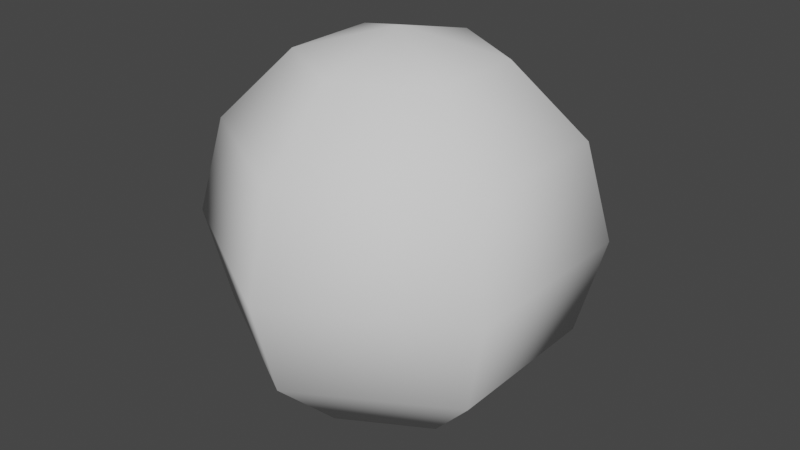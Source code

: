 # Source: Ball.blend  (saved by Blender 2.83.18; exported with 4.5.12 LTS)
import bpy
from mathutils import Matrix  # noqa: F401  (used for matrix-valued properties, if any)

bpy.ops.wm.read_factory_settings(use_empty=True)
scene = bpy.context.scene
scene.name = 'Scene'

# ---- collections
col_collection = bpy.data.collections.new('Collection'); scene.collection.children.link(col_collection)

# ---- world
world_world = bpy.data.worlds.new('World'); scene.world = world_world
world_world.use_nodes = True; world_world.node_tree.nodes.clear()
_N = world_world.node_tree.nodes; _L = world_world.node_tree.links
n0 = _N.new('ShaderNodeOutputWorld'); n0.name = 'World Output'; n0.location = (300, 300)
n1 = _N.new('ShaderNodeBackground'); n1.name = 'Background'; n1.location = (10, 300)
n1.inputs[0].default_value = (0.05088, 0.05088, 0.05088, 1.0)
_L.new(n1.outputs[0], n0.inputs[0])
n0.is_active_output = True
world_world.color = (0.05088, 0.05088, 0.05088)
world_world.use_sun_shadow = False
world_world.sun_shadow_jitter_overblur = 0.0

# ---- meshes
me_sphere_001 = bpy.data.meshes.new('Sphere.001')
me_sphere_001.from_pydata([(0.0, 0.5, 0.866), (0.0, 0.866, 0.5), (0.0, 1.0, -4.371e-08), (0.0, 0.866, -0.5), (0.0, 0.5, -0.866), (-1.308e-07, 7.55e-08, 1.0), (0.433, 0.25, 0.866), (0.75, 0.433, 0.5), (0.866, 0.5, -4.371e-08), (0.75, 0.433, -0.5), (0.433, 0.25, -0.866), (0.433, -0.25, 0.866), (0.75, -0.433, 0.5), (0.866, -0.5, -4.371e-08), (0.75, -0.433, -0.5), (0.433, -0.25, -0.866), (-8.606e-08, -0.5, 0.866), (-1.308e-07, -0.866, 0.5), (-1.308e-07, -1.0, -4.371e-08), (-7.116e-08, -0.866, -0.5), (-1.01e-07, -0.5, -0.866), (0.0, 1.51e-07, -1.0), (-0.433, -0.25, 0.866), (-0.75, -0.433, 0.5), (-0.866, -0.5, -4.371e-08), (-0.75, -0.433, -0.5), (-0.433, -0.25, -0.866), (-0.433, 0.25, 0.866), (-0.75, 0.433, 0.5), (-0.866, 0.5, -4.371e-08), (-0.75, 0.433, -0.5), (-0.433, 0.25, -0.866)], [], [(4, 3, 9, 10), (2, 1, 7, 8), (0, 5, 6), (21, 4, 10), (3, 2, 8, 9), (1, 0, 6, 7), (6, 5, 11), (21, 10, 15), (9, 8, 13, 14), (7, 6, 11, 12), (10, 9, 14, 15), (8, 7, 12, 13), (21, 15, 20), (14, 13, 18, 19), (12, 11, 16, 17), (15, 14, 19, 20), (13, 12, 17, 18), (11, 5, 16), (21, 20, 26), (19, 18, 24, 25), (17, 16, 22, 23), (20, 19, 25, 26), (18, 17, 23, 24), (16, 5, 22), (21, 26, 31), (25, 24, 29, 30), (23, 22, 27, 28), (26, 25, 30, 31), (24, 23, 28, 29), (22, 5, 27), (30, 29, 2, 3), (28, 27, 0, 1), (31, 30, 3, 4), (29, 28, 1, 2), (27, 5, 0), (21, 31, 4)])
me_sphere_001.polygons.foreach_set('use_smooth', [True] * 36)
_uv = me_sphere_001.uv_layers.new(name='UVMap')
_uv.uv.foreach_set('vector', [0.6667, 0.1667, 0.6667, 0.3333, 0.5, 0.3333, 0.5, 0.1667, 0.6667, 0.5, 0.6667, 0.6667, 0.5, 0.6667, 0.5, 0.5, 0.6667, 0.8333, 0.5833, 1.0, 0.5, 0.8333, 0.5833, 0.0, 0.6667, 0.1667, 0.5, 0.1667, 0.6667, 0.3333, 0.6667, 0.5, 0.5, 0.5, 0.5, 0.3333, 0.6667, 0.6667, 0.6667, 0.8333, 0.5, 0.8333, 0.5, 0.6667, 0.5, 0.8333, 0.4167, 1.0, 0.3333, 0.8333, 0.4167, 0.0, 0.5, 0.1667, 0.3333, 0.1667, 0.5, 0.3333, 0.5, 0.5, 0.3333, 0.5, 0.3333, 0.3333, 0.5, 0.6667, 0.5, 0.8333, 0.3333, 0.8333, 0.3333, 0.6667, 0.5, 0.1667, 0.5, 0.3333, 0.3333, 0.3333, 0.3333, 0.1667, 0.5, 0.5, 0.5, 0.6667, 0.3333, 0.6667, 0.3333, 0.5, 0.25, 0.0, 0.3333, 0.1667, 0.1667, 0.1667, 0.3333, 0.3333, 0.3333, 0.5, 0.1667, 0.5, 0.1667, 0.3333, 0.3333, 0.6667, 0.3333, 0.8333, 0.1667, 0.8333, 0.1667, 0.6667, 0.3333, 0.1667, 0.3333, 0.3333, 0.1667, 0.3333, 0.1667, 0.1667, 0.3333, 0.5, 0.3333, 0.6667, 0.1667, 0.6667, 0.1667, 0.5, 0.3333, 0.8333, 0.25, 1.0, 0.1667, 0.8333, 0.08333, 0.0, 0.1667, 0.1667, 0.0, 0.1667, 0.1667, 0.3333, 0.1667, 0.5, 2.98e-08, 0.5, 2.98e-08, 0.3333, 0.1667, 0.6667, 0.1667, 0.8333, 0.0, 0.8333, 0.0, 0.6667, 0.1667, 0.1667, 0.1667, 0.3333, 2.98e-08, 0.3333, 0.0, 0.1667, 0.1667, 0.5, 0.1667, 0.6667, 0.0, 0.6667, 2.98e-08, 0.5, 0.1667, 0.8333, 0.08333, 1.0, 0.0, 0.8333, 0.9167, 0.0, 1.0, 0.1667, 0.8333, 0.1667, 1.0, 0.3333, 1.0, 0.5, 0.8333, 0.5, 0.8333, 0.3333, 1.0, 0.6667, 1.0, 0.8333, 0.8333, 0.8333, 0.8333, 0.6667, 1.0, 0.1667, 1.0, 0.3333, 0.8333, 0.3333, 0.8333, 0.1667, 1.0, 0.5, 1.0, 0.6667, 0.8333, 0.6667, 0.8333, 0.5, 1.0, 0.8333, 0.9167, 1.0, 0.8333, 0.8333, 0.8333, 0.3333, 0.8333, 0.5, 0.6667, 0.5, 0.6667, 0.3333, 0.8333, 0.6667, 0.8333, 0.8333, 0.6667, 0.8333, 0.6667, 0.6667, 0.8333, 0.1667, 0.8333, 0.3333, 0.6667, 0.3333, 0.6667, 0.1667, 0.8333, 0.5, 0.8333, 0.6667, 0.6667, 0.6667, 0.6667, 0.5, 0.8333, 0.8333, 0.75, 1.0, 0.6667, 0.8333, 0.75, 0.0, 0.8333, 0.1667, 0.6667, 0.1667])
me_sphere_001.use_remesh_fix_poles = True
me_sphere_001.use_remesh_preserve_attributes = False
me_sphere_001.use_mirror_vertex_groups = False
me_sphere_001.update()

# ---- objects
ob_sphere = bpy.data.objects.new('Sphere', me_sphere_001)

# ---- transforms, parenting, visibility, modifiers, constraints
ob_sphere.location = (0.0, 0.0, 0.0)
ob_sphere.lineart.crease_threshold = 0.0

# ---- collection membership
col_collection.objects.link(ob_sphere)

# ---- scene / render settings (as saved in the file)
scene.frame_start = 1; scene.frame_end = 250; scene.frame_set(1)
scene.render.engine = 'BLENDER_EEVEE_NEXT'
scene.cycles.use_denoising = False
scene.cycles.samples = 128
scene.cycles.sampling_pattern = 'TABULATED_SOBOL'
scene.cycles.use_adaptive_sampling = False
scene.cycles.use_light_tree = False
scene.view_settings.view_transform = 'Filmic'
bpy.context.view_layer.update()

# ---- added for rendering (the .blend has no active camera and no usable light): camera, sun
cam_auto = bpy.data.cameras.new('AutoCamera')
cam_auto.lens = 50.0
cam_auto.sensor_width = 36.0
cam_auto.clip_end = 1000.0
ob_auto_camera = bpy.data.objects.new('AutoCamera', cam_auto)
scene.collection.objects.link(ob_auto_camera)
ob_auto_camera.location = (3.06862, -3.68235, 2.4549)
ob_auto_camera.rotation_euler = (1.09748, -7.21219e-08, 0.694738)
scene.camera = ob_auto_camera
light_auto_sun = bpy.data.lights.new('AutoSun', 'SUN')
light_auto_sun.energy = 3.0
light_auto_sun.angle = 0.0523599
ob_auto_sun = bpy.data.objects.new('AutoSun', light_auto_sun)
scene.collection.objects.link(ob_auto_sun)
ob_auto_sun.rotation_euler = (0.872665, 0.174533, 0.523599)
bpy.context.view_layer.update()
